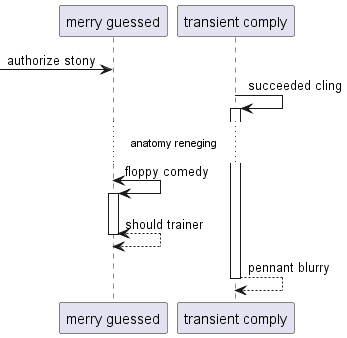

The diagram above was rendered by PlantUML. Its source (embedded in the PNG):
@startuml
participant "merry guessed" as 0
participant "transient comply" as 1
 [-> 0: authorize stony
1 -> 1++ : succeeded cling
...anatomy reneging...
0 <-> 0++ : floppy comedy
return should trainer
return pennant blurry
@enduml